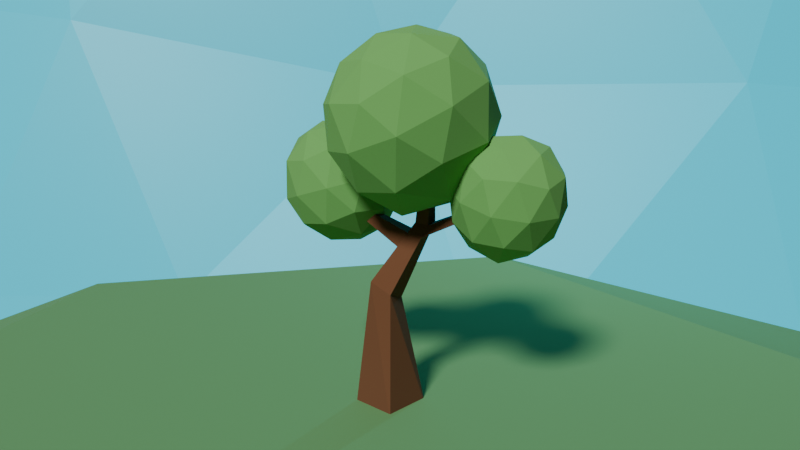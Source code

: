 # Source: Tree.blend  (saved by Blender 4.5.90; exported with 4.5.12 LTS)
import bpy
from mathutils import Matrix  # noqa: F401  (used for matrix-valued properties, if any)

bpy.ops.wm.read_factory_settings(use_empty=True)
scene = bpy.context.scene
scene.name = 'Scene'

# ---- collections
col_collection = bpy.data.collections.new('Collection'); scene.collection.children.link(col_collection)

# ---- materials (node trees are filled in below, after node groups)
mat_bark = bpy.data.materials.new('Bark')
mat_leave_green = bpy.data.materials.new('Leave green')
mat_grass = bpy.data.materials.new('Grass')
mat_material_003 = bpy.data.materials.new('Material.003')

# ---- material node trees
mat_bark.use_nodes = True; mat_bark.node_tree.nodes.clear()
_N = mat_bark.node_tree.nodes; _L = mat_bark.node_tree.links
n0 = _N.new('ShaderNodeBsdfPrincipled'); n0.name = 'Principled BSDF'; n0.location = (-200, 100)
n0.inputs[0].default_value = (0.1553, 0.06023, 0.02439, 1.0)
n0.inputs[2].default_value = 1.0
n1 = _N.new('ShaderNodeOutputMaterial'); n1.name = 'Material Output'; n1.location = (200, 100)
_L.new(n0.outputs[0], n1.inputs[0])
n1.is_active_output = True
mat_leave_green.use_nodes = True; mat_leave_green.node_tree.nodes.clear()
_N = mat_leave_green.node_tree.nodes; _L = mat_leave_green.node_tree.links
n0 = _N.new('ShaderNodeBsdfPrincipled'); n0.name = 'Principled BSDF'; n0.location = (-200, 100)
n0.inputs[0].default_value = (0.1506, 0.4168, 0.1026, 1.0)
n0.inputs[2].default_value = 1.0
n1 = _N.new('ShaderNodeOutputMaterial'); n1.name = 'Material Output'; n1.location = (200, 100)
_L.new(n0.outputs[0], n1.inputs[0])
n1.is_active_output = True
mat_grass.use_nodes = True; mat_grass.node_tree.nodes.clear()
_N = mat_grass.node_tree.nodes; _L = mat_grass.node_tree.links
n0 = _N.new('ShaderNodeBsdfPrincipled'); n0.name = 'Principled BSDF'; n0.location = (-200, 100)
n0.inputs[0].default_value = (0.1167, 0.2983, 0.1073, 1.0)
n0.inputs[2].default_value = 1.0
n1 = _N.new('ShaderNodeOutputMaterial'); n1.name = 'Material Output'; n1.location = (200, 100)
_L.new(n0.outputs[0], n1.inputs[0])
n1.is_active_output = True
mat_material_003.use_nodes = True; mat_material_003.node_tree.nodes.clear()
_N = mat_material_003.node_tree.nodes; _L = mat_material_003.node_tree.links
n0 = _N.new('ShaderNodeBsdfPrincipled'); n0.name = 'Principled BSDF'; n0.location = (-200, 100)
n0.inputs[0].default_value = (0.0, 0.7577, 1.0, 1.0)
n1 = _N.new('ShaderNodeOutputMaterial'); n1.name = 'Material Output'; n1.location = (200, 100)
_L.new(n0.outputs[0], n1.inputs[0])
n1.is_active_output = True

# ---- world
world_world = bpy.data.worlds.new('World'); scene.world = world_world
world_world.use_nodes = True; world_world.node_tree.nodes.clear()
_N = world_world.node_tree.nodes; _L = world_world.node_tree.links
n0 = _N.new('ShaderNodeOutputWorld'); n0.name = 'World Output'; n0.location = (200, 100)
n1 = _N.new('ShaderNodeBackground'); n1.name = 'Background'; n1.location = (-200, 100)
n1.inputs[0].default_value = (0.05088, 0.05088, 0.05088, 1.0)
_L.new(n1.outputs[0], n0.inputs[0])
n0.is_active_output = True
world_world.color = (0.05088, 0.05088, 0.05088)
world_world.sun_shadow_jitter_overblur = 0.0

# ---- cameras
cam_camera = bpy.data.cameras.new('Camera')
cam_camera.clip_end = 100.0
cam_camera.lens = 30.0
cam_camera.ortho_scale = 7.314

# ---- lights
light_light = bpy.data.lights.new('Light', 'SUN')
light_light.exposure = -0.1747
light_light.angle = 0.1993
light_light.energy = 3.69
light_light.shadow_soft_size = 0.1
light_light.use_shadow_jitter = True
light_light.shadow_cascade_max_distance = 1000.0
light_point = bpy.data.lights.new('Point', 'POINT')
light_point.color = (0.0, 0.6567, 1.0)
light_point.exposure = 5.328
light_point.energy = 40.7

# ---- meshes
me_cube_001 = bpy.data.meshes.new('Cube.001')
me_cube_001.from_pydata([(-0.4, -0.4, 0.0), (-0.1189, -0.2142, 2.148), (-0.4, 0.4, 0.0), (-0.2426, 0.1504, 2.023), (0.4, -0.4, 0.0), (0.2426, -0.1504, 1.977), (0.4, 0.4, 0.0), (0.1189, 0.2142, 1.852), (0.321, 0.3654, 3.051), (0.2777, 0.5846, 3.081), (0.4949, 0.6327, 3.044), (0.5382, 0.4135, 3.013), (0.5421, 0.3109, 3.966), (0.4946, 0.4404, 4.051), (0.649, 0.4885, 4.064), (0.6965, 0.359, 3.979), (0.336, -0.1844, 4.784), (0.2957, -0.1107, 4.829), (0.3821, -0.07995, 4.856), (0.4223, -0.1536, 4.81), (0.4282, 0.5584, 2.833), (0.4857, 0.3134, 2.829), (0.2429, 0.2625, 2.89), (0.1853, 0.5075, 2.893), (1.185, 0.7074, 3.305), (1.233, 0.5893, 3.289), (1.277, 0.7018, 3.211), (1.317, 0.5647, 3.205), (0.4172, 0.1827, 2.589), (0.06476, 0.4069, 2.648), (0.341, 0.4614, 2.556), (0.1409, 0.1282, 2.681), (-0.3817, -0.07685, 3.099), (-0.3234, -6.498e-05, 3.218), (-0.3563, 0.14, 3.22), (-0.4253, 0.08248, 3.08), (1.465, 0.6955, 3.665), (1.497, 0.6155, 3.655), (1.527, 0.6917, 3.601), (1.554, 0.5988, 3.598), (-0.9239, -0.2443, 3.755), (-0.8871, -0.1959, 3.831), (-0.9079, -0.1076, 3.832), (-0.9514, -0.1439, 3.743)], [], [(0, 1, 3, 2), (2, 3, 7, 6), (6, 7, 5, 4), (4, 5, 1, 0), (2, 6, 4, 0), (20, 10, 24, 26), (11, 10, 14, 15), (23, 22, 8, 9), (22, 21, 11, 8), (20, 23, 9, 10), (12, 15, 19, 16), (9, 8, 12, 13), (8, 11, 15, 12), (10, 9, 13, 14), (18, 17, 16, 19), (14, 13, 17, 18), (15, 14, 18, 19), (13, 12, 16, 17), (30, 29, 23, 20), (31, 28, 21, 22), (31, 22, 33, 32), (28, 30, 20, 21), (27, 26, 38, 39), (10, 11, 25, 24), (21, 20, 26, 27), (11, 21, 27, 25), (5, 7, 30, 28), (3, 1, 31, 29), (1, 5, 28, 31), (7, 3, 29, 30), (34, 35, 43, 42), (29, 31, 32, 35), (22, 23, 34, 33), (23, 29, 35, 34), (39, 38, 36, 37), (26, 24, 36, 38), (25, 27, 39, 37), (24, 25, 37, 36), (43, 40, 41, 42), (32, 33, 41, 40), (35, 32, 40, 43), (33, 34, 42, 41)])
_uv = me_cube_001.uv_layers.new(name='UVMap')
_uv.uv.foreach_set('vector', [0.375, 0.0, 0.625, 0.0, 0.625, 0.25, 0.375, 0.25, 0.375, 0.25, 0.625, 0.25, 0.625, 0.5, 0.375, 0.5, 0.375, 0.5, 0.625, 0.5, 0.625, 0.75, 0.375, 0.75, 0.375, 0.75, 0.625, 0.75, 0.625, 1.0, 0.375, 1.0, 0.125, 0.5, 0.375, 0.5, 0.375, 0.75, 0.125, 0.75, 0.625, 0.5, 0.625, 0.5, 0.625, 0.5, 0.625, 0.5, 0.625, 0.75, 0.625, 0.5, 0.625, 0.5, 0.625, 0.75, 0.625, 0.25, 0.625, 0.0, 0.625, 0.0, 0.625, 0.25, 0.625, 1.0, 0.625, 0.75, 0.625, 0.75, 0.625, 1.0, 0.625, 0.5, 0.625, 0.25, 0.625, 0.25, 0.625, 0.5, 0.625, 1.0, 0.625, 0.75, 0.625, 0.75, 0.625, 1.0, 0.625, 0.25, 0.625, 0.0, 0.625, 0.0, 0.625, 0.25, 0.625, 1.0, 0.625, 0.75, 0.625, 0.75, 0.625, 1.0, 0.625, 0.5, 0.625, 0.25, 0.625, 0.25, 0.625, 0.5, 0.625, 0.5, 0.875, 0.5, 0.875, 0.75, 0.625, 0.75, 0.625, 0.5, 0.625, 0.25, 0.625, 0.25, 0.625, 0.5, 0.625, 0.75, 0.625, 0.5, 0.625, 0.5, 0.625, 0.75, 0.625, 0.25, 0.625, 0.0, 0.625, 0.0, 0.625, 0.25, 0.625, 0.5, 0.625, 0.25, 0.625, 0.25, 0.625, 0.5, 0.625, 1.0, 0.625, 0.75, 0.625, 0.75, 0.625, 1.0, 0.625, 1.0, 0.625, 1.0, 0.625, 1.0, 0.625, 1.0, 0.625, 0.75, 0.625, 0.5, 0.625, 0.5, 0.625, 0.75, 0.625, 0.75, 0.625, 0.5, 0.625, 0.5, 0.625, 0.75, 0.625, 0.5, 0.625, 0.75, 0.625, 0.75, 0.625, 0.5, 0.625, 0.75, 0.625, 0.5, 0.625, 0.5, 0.625, 0.75, 0.625, 0.75, 0.625, 0.75, 0.625, 0.75, 0.625, 0.75, 0.625, 0.75, 0.625, 0.5, 0.625, 0.5, 0.625, 0.75, 0.625, 0.25, 0.625, 0.0, 0.625, 0.0, 0.625, 0.25, 0.625, 1.0, 0.625, 0.75, 0.625, 0.75, 0.625, 1.0, 0.625, 0.5, 0.625, 0.25, 0.625, 0.25, 0.625, 0.5, 0.625, 0.25, 0.625, 0.25, 0.625, 0.25, 0.625, 0.25, 0.625, 0.25, 0.625, 0.0, 0.625, 0.0, 0.625, 0.25, 0.625, 0.0, 0.625, 0.25, 0.625, 0.25, 0.625, 0.0, 0.625, 0.25, 0.625, 0.25, 0.625, 0.25, 0.625, 0.25, 0.625, 0.75, 0.625, 0.5, 0.625, 0.5, 0.625, 0.75, 0.625, 0.5, 0.625, 0.5, 0.625, 0.5, 0.625, 0.5, 0.625, 0.75, 0.625, 0.75, 0.625, 0.75, 0.625, 0.75, 0.625, 0.5, 0.625, 0.75, 0.625, 0.75, 0.625, 0.5, 0.625, 0.25, 0.625, 0.0, 0.625, 0.0, 0.625, 0.25, 0.625, 1.0, 0.625, 1.0, 0.625, 1.0, 0.625, 1.0, 0.625, 0.25, 0.625, 0.0, 0.625, 0.0, 0.625, 0.25, 0.625, 0.0, 0.625, 0.25, 0.625, 0.25, 0.625, 0.0])
me_cube_001.materials.append(mat_bark)
me_cube_001.update()
me_icosphere = bpy.data.meshes.new('Icosphere')
me_icosphere.from_pydata([(0.04977, 0.1771, -1.395), (0.8084, -0.3756, -0.8933), (-0.2508, -0.7233, -0.8645), (-0.9257, 0.0999, -0.8264), (-0.2714, 0.9551, -0.8264), (0.7928, 0.6571, -0.8618), (0.3218, -0.775, 0.1586), (-0.7191, -0.4679, 0.1823), (-0.7276, 0.5769, 0.1928), (0.3067, 0.9117, 0.1824), (0.9519, 0.07703, 0.1588), (0.02565, 0.03647, 0.8325), (-0.1268, -0.3372, -1.265), (0.5072, -0.1295, -1.286), (0.3264, -0.6597, -0.9666), (0.9378, 0.1507, -0.9635), (0.4967, 0.4745, -1.262), (-0.5317, 0.1417, -1.235), (-0.6988, -0.3833, -0.9228), (-0.1403, 0.6447, -1.235), (-0.7101, 0.6043, -0.9023), (0.3039, 0.9315, -0.9217), (1.028, -0.1943, -0.3952), (1.02, 0.4151, -0.3808), (0.04091, -0.8966, -0.3824), (0.6548, -0.695, -0.3961), (-0.9703, -0.2326, -0.346), (-0.5807, -0.7205, -0.3623), (-0.597, 0.8823, -0.3377), (-0.9763, 0.3803, -0.3377), (0.6356, 0.9022, -0.3616), (0.01907, 1.081, -0.3459), (0.742, -0.4265, 0.2513), (-0.2375, -0.7469, 0.266), (-0.8539, 0.04911, 0.2836), (-0.2505, 0.86, 0.2838), (0.7332, 0.5646, 0.266), (0.1962, -0.4524, 0.6513), (0.5646, 0.04833, 0.6512), (-0.408, -0.2684, 0.6606), (-0.4118, 0.3467, 0.6651), (0.1897, 0.5418, 0.6606)], [], [(0, 13, 12), (1, 13, 15), (0, 12, 17), (0, 17, 19), (0, 19, 16), (1, 15, 22), (2, 14, 24), (3, 18, 26), (4, 20, 28), (5, 21, 30), (1, 22, 25), (2, 24, 27), (3, 26, 29), (4, 28, 31), (5, 30, 23), (6, 32, 37), (7, 33, 39), (8, 34, 40), (9, 35, 41), (10, 36, 38), (38, 41, 11), (38, 36, 41), (36, 9, 41), (41, 40, 11), (41, 35, 40), (35, 8, 40), (40, 39, 11), (40, 34, 39), (34, 7, 39), (39, 37, 11), (39, 33, 37), (33, 6, 37), (37, 38, 11), (37, 32, 38), (32, 10, 38), (23, 36, 10), (23, 30, 36), (30, 9, 36), (31, 35, 9), (31, 28, 35), (28, 8, 35), (29, 34, 8), (29, 26, 34), (26, 7, 34), (27, 33, 7), (27, 24, 33), (24, 6, 33), (25, 32, 6), (25, 22, 32), (22, 10, 32), (30, 31, 9), (30, 21, 31), (21, 4, 31), (28, 29, 8), (28, 20, 29), (20, 3, 29), (26, 27, 7), (26, 18, 27), (18, 2, 27), (24, 25, 6), (24, 14, 25), (14, 1, 25), (22, 23, 10), (22, 15, 23), (15, 5, 23), (16, 21, 5), (16, 19, 21), (19, 4, 21), (19, 20, 4), (19, 17, 20), (17, 3, 20), (17, 18, 3), (17, 12, 18), (12, 2, 18), (15, 16, 5), (15, 13, 16), (13, 0, 16), (12, 14, 2), (12, 13, 14), (13, 1, 14)])
_uv = me_icosphere.uv_layers.new(name='UVMap')
_uv.uv.foreach_set('vector', [0.1818, 0.0, 0.2273, 0.07873, 0.1364, 0.07873, 0.2727, 0.1575, 0.3182, 0.07873, 0.3636, 0.1575, 0.9091, 0.0, 0.9545, 0.07873, 0.8636, 0.07873, 0.7273, 0.0, 0.7727, 0.07873, 0.6818, 0.07873, 0.5455, 0.0, 0.5909, 0.07873, 0.5, 0.07873, 0.2727, 0.1575, 0.3636, 0.1575, 0.3182, 0.2362, 0.09091, 0.1575, 0.1818, 0.1575, 0.1364, 0.2362, 0.8182, 0.1575, 0.9091, 0.1575, 0.8636, 0.2362, 0.6364, 0.1575, 0.7273, 0.1575, 0.6818, 0.2362, 0.4545, 0.1575, 0.5455, 0.1575, 0.5, 0.2362, 0.2727, 0.1575, 0.3182, 0.2362, 0.2273, 0.2362, 0.09091, 0.1575, 0.1364, 0.2362, 0.04546, 0.2362, 0.8182, 0.1575, 0.8636, 0.2362, 0.7727, 0.2362, 0.6364, 0.1575, 0.6818, 0.2362, 0.5909, 0.2362, 0.4545, 0.1575, 0.5, 0.2362, 0.4091, 0.2362, 0.1818, 0.3149, 0.2727, 0.3149, 0.2273, 0.3937, 0.0, 0.3149, 0.09091, 0.3149, 0.04546, 0.3937, 0.7273, 0.3149, 0.8182, 0.3149, 0.7727, 0.3937, 0.5455, 0.3149, 0.6364, 0.3149, 0.5909, 0.3937, 0.3636, 0.3149, 0.4545, 0.3149, 0.4091, 0.3937, 0.4091, 0.3937, 0.5, 0.3937, 0.4545, 0.4724, 0.4091, 0.3937, 0.4545, 0.3149, 0.5, 0.3937, 0.4545, 0.3149, 0.5455, 0.3149, 0.5, 0.3937, 0.5909, 0.3937, 0.6818, 0.3937, 0.6364, 0.4724, 0.5909, 0.3937, 0.6364, 0.3149, 0.6818, 0.3937, 0.6364, 0.3149, 0.7273, 0.3149, 0.6818, 0.3937, 0.7727, 0.3937, 0.8636, 0.3937, 0.8182, 0.4724, 0.7727, 0.3937, 0.8182, 0.3149, 0.8636, 0.3937, 0.8182, 0.3149, 0.9091, 0.3149, 0.8636, 0.3937, 0.04546, 0.3937, 0.1364, 0.3937, 0.09091, 0.4724, 0.04546, 0.3937, 0.09091, 0.3149, 0.1364, 0.3937, 0.09091, 0.3149, 0.1818, 0.3149, 0.1364, 0.3937, 0.2273, 0.3937, 0.3182, 0.3937, 0.2727, 0.4724, 0.2273, 0.3937, 0.2727, 0.3149, 0.3182, 0.3937, 0.2727, 0.3149, 0.3636, 0.3149, 0.3182, 0.3937, 0.4091, 0.2362, 0.4545, 0.3149, 0.3636, 0.3149, 0.4091, 0.2362, 0.5, 0.2362, 0.4545, 0.3149, 0.5, 0.2362, 0.5455, 0.3149, 0.4545, 0.3149, 0.5909, 0.2362, 0.6364, 0.3149, 0.5455, 0.3149, 0.5909, 0.2362, 0.6818, 0.2362, 0.6364, 0.3149, 0.6818, 0.2362, 0.7273, 0.3149, 0.6364, 0.3149, 0.7727, 0.2362, 0.8182, 0.3149, 0.7273, 0.3149, 0.7727, 0.2362, 0.8636, 0.2362, 0.8182, 0.3149, 0.8636, 0.2362, 0.9091, 0.3149, 0.8182, 0.3149, 0.04546, 0.2362, 0.09091, 0.3149, 0.0, 0.3149, 0.04546, 0.2362, 0.1364, 0.2362, 0.09091, 0.3149, 0.1364, 0.2362, 0.1818, 0.3149, 0.09091, 0.3149, 0.2273, 0.2362, 0.2727, 0.3149, 0.1818, 0.3149, 0.2273, 0.2362, 0.3182, 0.2362, 0.2727, 0.3149, 0.3182, 0.2362, 0.3636, 0.3149, 0.2727, 0.3149, 0.5, 0.2362, 0.5909, 0.2362, 0.5455, 0.3149, 0.5, 0.2362, 0.5455, 0.1575, 0.5909, 0.2362, 0.5455, 0.1575, 0.6364, 0.1575, 0.5909, 0.2362, 0.6818, 0.2362, 0.7727, 0.2362, 0.7273, 0.3149, 0.6818, 0.2362, 0.7273, 0.1575, 0.7727, 0.2362, 0.7273, 0.1575, 0.8182, 0.1575, 0.7727, 0.2362, 0.8636, 0.2362, 0.9545, 0.2362, 0.9091, 0.3149, 0.8636, 0.2362, 0.9091, 0.1575, 0.9545, 0.2362, 0.9091, 0.1575, 1.0, 0.1575, 0.9545, 0.2362, 0.1364, 0.2362, 0.2273, 0.2362, 0.1818, 0.3149, 0.1364, 0.2362, 0.1818, 0.1575, 0.2273, 0.2362, 0.1818, 0.1575, 0.2727, 0.1575, 0.2273, 0.2362, 0.3182, 0.2362, 0.4091, 0.2362, 0.3636, 0.3149, 0.3182, 0.2362, 0.3636, 0.1575, 0.4091, 0.2362, 0.3636, 0.1575, 0.4545, 0.1575, 0.4091, 0.2362, 0.5, 0.07873, 0.5455, 0.1575, 0.4545, 0.1575, 0.5, 0.07873, 0.5909, 0.07873, 0.5455, 0.1575, 0.5909, 0.07873, 0.6364, 0.1575, 0.5455, 0.1575, 0.6818, 0.07873, 0.7273, 0.1575, 0.6364, 0.1575, 0.6818, 0.07873, 0.7727, 0.07873, 0.7273, 0.1575, 0.7727, 0.07873, 0.8182, 0.1575, 0.7273, 0.1575, 0.8636, 0.07873, 0.9091, 0.1575, 0.8182, 0.1575, 0.8636, 0.07873, 0.9545, 0.07873, 0.9091, 0.1575, 0.9545, 0.07873, 1.0, 0.1575, 0.9091, 0.1575, 0.3636, 0.1575, 0.4091, 0.07873, 0.4545, 0.1575, 0.3636, 0.1575, 0.3182, 0.07873, 0.4091, 0.07873, 0.3182, 0.07873, 0.3636, 0.0, 0.4091, 0.07873, 0.1364, 0.07873, 0.1818, 0.1575, 0.09091, 0.1575, 0.1364, 0.07873, 0.2273, 0.07873, 0.1818, 0.1575, 0.2273, 0.07873, 0.2727, 0.1575, 0.1818, 0.1575])
me_icosphere.materials.append(mat_leave_green)
me_icosphere.update()
me_icosphere_001 = bpy.data.meshes.new('Icosphere.001')
me_icosphere_001.from_pydata([(-0.2644, -0.09031, -1.475), (0.5658, -0.6335, -0.8373), (-0.5745, -1.001, -0.7758), (-1.207, -0.1355, -0.7344), (-0.45, 0.7996, -0.7311), (0.6004, 0.4621, -0.7718), (0.09964, -0.9558, 0.3182), (-1.0, -0.6809, 0.3645), (-0.9093, 0.4277, 0.3302), (0.1805, 0.8021, 0.317), (0.8035, -0.06112, 0.3048), (-0.1211, -0.07352, 0.9877), (-0.4612, -0.632, -1.291), (0.2158, -0.4171, -1.34), (0.03545, -0.9387, -0.9197), (0.7163, -0.08802, -0.9118), (0.2448, 0.2402, -1.283), (-0.8378, -0.1123, -1.24), (-1.024, -0.6554, -0.8403), (-0.3862, 0.4418, -1.231), (-0.9358, 0.4132, -0.8267), (0.1193, 0.7628, -0.8349), (0.8378, -0.3932, -0.2652), (0.8523, 0.2417, -0.2429), (-0.2414, -1.134, -0.2349), (0.4266, -0.9134, -0.2665), (-1.264, -0.4698, -0.1891), (-0.896, -0.9715, -0.197), (-0.7651, 0.7355, -0.2113), (-1.207, 0.187, -0.2033), (0.485, 0.7574, -0.2213), (-0.1242, 0.9516, -0.2123), (0.5707, -0.5766, 0.4028), (-0.497, -0.9421, 0.4468), (-1.089, -0.1338, 0.447), (-0.3869, 0.7457, 0.416), (0.6041, 0.4508, 0.4092), (0.0163, -0.5891, 0.8198), (0.4324, -0.05762, 0.8031), (-0.6172, -0.4228, 0.8392), (-0.57, 0.2253, 0.8198), (0.07023, 0.4485, 0.8046)], [], [(0, 13, 12), (1, 13, 15), (0, 12, 17), (0, 17, 19), (0, 19, 16), (1, 15, 22), (2, 14, 24), (3, 18, 26), (4, 20, 28), (5, 21, 30), (1, 22, 25), (2, 24, 27), (3, 26, 29), (4, 28, 31), (5, 30, 23), (6, 32, 37), (7, 33, 39), (8, 34, 40), (9, 35, 41), (10, 36, 38), (38, 41, 11), (38, 36, 41), (36, 9, 41), (41, 40, 11), (41, 35, 40), (35, 8, 40), (40, 39, 11), (40, 34, 39), (34, 7, 39), (39, 37, 11), (39, 33, 37), (33, 6, 37), (37, 38, 11), (37, 32, 38), (32, 10, 38), (23, 36, 10), (23, 30, 36), (30, 9, 36), (31, 35, 9), (31, 28, 35), (28, 8, 35), (29, 34, 8), (29, 26, 34), (26, 7, 34), (27, 33, 7), (27, 24, 33), (24, 6, 33), (25, 32, 6), (25, 22, 32), (22, 10, 32), (30, 31, 9), (30, 21, 31), (21, 4, 31), (28, 29, 8), (28, 20, 29), (20, 3, 29), (26, 27, 7), (26, 18, 27), (18, 2, 27), (24, 25, 6), (24, 14, 25), (14, 1, 25), (22, 23, 10), (22, 15, 23), (15, 5, 23), (16, 21, 5), (16, 19, 21), (19, 4, 21), (19, 20, 4), (19, 17, 20), (17, 3, 20), (17, 18, 3), (17, 12, 18), (12, 2, 18), (15, 16, 5), (15, 13, 16), (13, 0, 16), (12, 14, 2), (12, 13, 14), (13, 1, 14)])
_uv = me_icosphere_001.uv_layers.new(name='UVMap')
_uv.uv.foreach_set('vector', [0.1818, 0.0, 0.2273, 0.07873, 0.1364, 0.07873, 0.2727, 0.1575, 0.3182, 0.07873, 0.3636, 0.1575, 0.9091, 0.0, 0.9545, 0.07873, 0.8636, 0.07873, 0.7273, 0.0, 0.7727, 0.07873, 0.6818, 0.07873, 0.5455, 0.0, 0.5909, 0.07873, 0.5, 0.07873, 0.2727, 0.1575, 0.3636, 0.1575, 0.3182, 0.2362, 0.09091, 0.1575, 0.1818, 0.1575, 0.1364, 0.2362, 0.8182, 0.1575, 0.9091, 0.1575, 0.8636, 0.2362, 0.6364, 0.1575, 0.7273, 0.1575, 0.6818, 0.2362, 0.4545, 0.1575, 0.5455, 0.1575, 0.5, 0.2362, 0.2727, 0.1575, 0.3182, 0.2362, 0.2273, 0.2362, 0.09091, 0.1575, 0.1364, 0.2362, 0.04546, 0.2362, 0.8182, 0.1575, 0.8636, 0.2362, 0.7727, 0.2362, 0.6364, 0.1575, 0.6818, 0.2362, 0.5909, 0.2362, 0.4545, 0.1575, 0.5, 0.2362, 0.4091, 0.2362, 0.1818, 0.3149, 0.2727, 0.3149, 0.2273, 0.3937, 0.0, 0.3149, 0.09091, 0.3149, 0.04546, 0.3937, 0.7273, 0.3149, 0.8182, 0.3149, 0.7727, 0.3937, 0.5455, 0.3149, 0.6364, 0.3149, 0.5909, 0.3937, 0.3636, 0.3149, 0.4545, 0.3149, 0.4091, 0.3937, 0.4091, 0.3937, 0.5, 0.3937, 0.4545, 0.4724, 0.4091, 0.3937, 0.4545, 0.3149, 0.5, 0.3937, 0.4545, 0.3149, 0.5455, 0.3149, 0.5, 0.3937, 0.5909, 0.3937, 0.6818, 0.3937, 0.6364, 0.4724, 0.5909, 0.3937, 0.6364, 0.3149, 0.6818, 0.3937, 0.6364, 0.3149, 0.7273, 0.3149, 0.6818, 0.3937, 0.7727, 0.3937, 0.8636, 0.3937, 0.8182, 0.4724, 0.7727, 0.3937, 0.8182, 0.3149, 0.8636, 0.3937, 0.8182, 0.3149, 0.9091, 0.3149, 0.8636, 0.3937, 0.04546, 0.3937, 0.1364, 0.3937, 0.09091, 0.4724, 0.04546, 0.3937, 0.09091, 0.3149, 0.1364, 0.3937, 0.09091, 0.3149, 0.1818, 0.3149, 0.1364, 0.3937, 0.2273, 0.3937, 0.3182, 0.3937, 0.2727, 0.4724, 0.2273, 0.3937, 0.2727, 0.3149, 0.3182, 0.3937, 0.2727, 0.3149, 0.3636, 0.3149, 0.3182, 0.3937, 0.4091, 0.2362, 0.4545, 0.3149, 0.3636, 0.3149, 0.4091, 0.2362, 0.5, 0.2362, 0.4545, 0.3149, 0.5, 0.2362, 0.5455, 0.3149, 0.4545, 0.3149, 0.5909, 0.2362, 0.6364, 0.3149, 0.5455, 0.3149, 0.5909, 0.2362, 0.6818, 0.2362, 0.6364, 0.3149, 0.6818, 0.2362, 0.7273, 0.3149, 0.6364, 0.3149, 0.7727, 0.2362, 0.8182, 0.3149, 0.7273, 0.3149, 0.7727, 0.2362, 0.8636, 0.2362, 0.8182, 0.3149, 0.8636, 0.2362, 0.9091, 0.3149, 0.8182, 0.3149, 0.04546, 0.2362, 0.09091, 0.3149, 0.0, 0.3149, 0.04546, 0.2362, 0.1364, 0.2362, 0.09091, 0.3149, 0.1364, 0.2362, 0.1818, 0.3149, 0.09091, 0.3149, 0.2273, 0.2362, 0.2727, 0.3149, 0.1818, 0.3149, 0.2273, 0.2362, 0.3182, 0.2362, 0.2727, 0.3149, 0.3182, 0.2362, 0.3636, 0.3149, 0.2727, 0.3149, 0.5, 0.2362, 0.5909, 0.2362, 0.5455, 0.3149, 0.5, 0.2362, 0.5455, 0.1575, 0.5909, 0.2362, 0.5455, 0.1575, 0.6364, 0.1575, 0.5909, 0.2362, 0.6818, 0.2362, 0.7727, 0.2362, 0.7273, 0.3149, 0.6818, 0.2362, 0.7273, 0.1575, 0.7727, 0.2362, 0.7273, 0.1575, 0.8182, 0.1575, 0.7727, 0.2362, 0.8636, 0.2362, 0.9545, 0.2362, 0.9091, 0.3149, 0.8636, 0.2362, 0.9091, 0.1575, 0.9545, 0.2362, 0.9091, 0.1575, 1.0, 0.1575, 0.9545, 0.2362, 0.1364, 0.2362, 0.2273, 0.2362, 0.1818, 0.3149, 0.1364, 0.2362, 0.1818, 0.1575, 0.2273, 0.2362, 0.1818, 0.1575, 0.2727, 0.1575, 0.2273, 0.2362, 0.3182, 0.2362, 0.4091, 0.2362, 0.3636, 0.3149, 0.3182, 0.2362, 0.3636, 0.1575, 0.4091, 0.2362, 0.3636, 0.1575, 0.4545, 0.1575, 0.4091, 0.2362, 0.5, 0.07873, 0.5455, 0.1575, 0.4545, 0.1575, 0.5, 0.07873, 0.5909, 0.07873, 0.5455, 0.1575, 0.5909, 0.07873, 0.6364, 0.1575, 0.5455, 0.1575, 0.6818, 0.07873, 0.7273, 0.1575, 0.6364, 0.1575, 0.6818, 0.07873, 0.7727, 0.07873, 0.7273, 0.1575, 0.7727, 0.07873, 0.8182, 0.1575, 0.7273, 0.1575, 0.8636, 0.07873, 0.9091, 0.1575, 0.8182, 0.1575, 0.8636, 0.07873, 0.9545, 0.07873, 0.9091, 0.1575, 0.9545, 0.07873, 1.0, 0.1575, 0.9091, 0.1575, 0.3636, 0.1575, 0.4091, 0.07873, 0.4545, 0.1575, 0.3636, 0.1575, 0.3182, 0.07873, 0.4091, 0.07873, 0.3182, 0.07873, 0.3636, 0.0, 0.4091, 0.07873, 0.1364, 0.07873, 0.1818, 0.1575, 0.09091, 0.1575, 0.1364, 0.07873, 0.2273, 0.07873, 0.1818, 0.1575, 0.2273, 0.07873, 0.2727, 0.1575, 0.1818, 0.1575])
me_icosphere_001.materials.append(mat_leave_green)
me_icosphere_001.update()
me_icosphere_002 = bpy.data.meshes.new('Icosphere.002')
me_icosphere_002.from_pydata([(-0.03057, 0.2455, -1.866), (0.8246, -0.3953, -0.9917), (-0.3521, -0.8692, -1.003), (-0.9913, 0.1526, -0.973), (-0.3861, 1.352, -0.9066), (0.8534, 0.9496, -1.006), (0.2649, -0.6982, 0.07087), (-0.7537, -0.4066, 0.1332), (-0.722, 0.7977, 0.1646), (0.3142, 1.279, 0.1819), (1.01, 0.2745, 0.09329), (0.02038, 0.2891, 0.6582), (-0.2408, -0.4634, -1.626), (0.4696, -0.1654, -1.608), (0.2502, -0.7907, -1.119), (1.038, 0.2851, -1.086), (0.4574, 0.6561, -1.615), (-0.6554, 0.1904, -1.609), (-0.7866, -0.47, -1.1), (-0.2792, 0.8893, -1.606), (-0.7954, 0.8272, -1.083), (0.2167, 1.343, -1.053), (1.089, -0.09807, -0.4092), (1.132, 0.6382, -0.4218), (-0.04258, -0.9575, -0.4262), (0.6225, -0.7028, -0.4304), (-1.005, -0.2186, -0.3645), (-0.6439, -0.7743, -0.4001), (-0.6493, 1.215, -0.2795), (-0.9927, 0.5226, -0.3575), (0.653, 1.3, -0.3616), (-0.009548, 1.493, -0.2383), (0.7395, -0.2811, 0.1573), (-0.294, -0.6721, 0.1721), (-0.8621, 0.1777, 0.2397), (-0.2526, 1.184, 0.2845), (0.8044, 0.8421, 0.167), (0.1591, -0.2545, 0.4863), (0.5789, 0.2961, 0.4987), (-0.4339, -0.09356, 0.528), (-0.4015, 0.5795, 0.5423), (0.2226, 0.8304, 0.515)], [], [(0, 13, 12), (1, 13, 15), (0, 12, 17), (0, 17, 19), (0, 19, 16), (1, 15, 22), (2, 14, 24), (3, 18, 26), (4, 20, 28), (5, 21, 30), (1, 22, 25), (2, 24, 27), (3, 26, 29), (4, 28, 31), (5, 30, 23), (6, 32, 37), (7, 33, 39), (8, 34, 40), (9, 35, 41), (10, 36, 38), (38, 41, 11), (38, 36, 41), (36, 9, 41), (41, 40, 11), (41, 35, 40), (35, 8, 40), (40, 39, 11), (40, 34, 39), (34, 7, 39), (39, 37, 11), (39, 33, 37), (33, 6, 37), (37, 38, 11), (37, 32, 38), (32, 10, 38), (23, 36, 10), (23, 30, 36), (30, 9, 36), (31, 35, 9), (31, 28, 35), (28, 8, 35), (29, 34, 8), (29, 26, 34), (26, 7, 34), (27, 33, 7), (27, 24, 33), (24, 6, 33), (25, 32, 6), (25, 22, 32), (22, 10, 32), (30, 31, 9), (30, 21, 31), (21, 4, 31), (28, 29, 8), (28, 20, 29), (20, 3, 29), (26, 27, 7), (26, 18, 27), (18, 2, 27), (24, 25, 6), (24, 14, 25), (14, 1, 25), (22, 23, 10), (22, 15, 23), (15, 5, 23), (16, 21, 5), (16, 19, 21), (19, 4, 21), (19, 20, 4), (19, 17, 20), (17, 3, 20), (17, 18, 3), (17, 12, 18), (12, 2, 18), (15, 16, 5), (15, 13, 16), (13, 0, 16), (12, 14, 2), (12, 13, 14), (13, 1, 14)])
_uv = me_icosphere_002.uv_layers.new(name='UVMap')
_uv.uv.foreach_set('vector', [0.1818, 0.0, 0.2273, 0.07873, 0.1364, 0.07873, 0.2727, 0.1575, 0.3182, 0.07873, 0.3636, 0.1575, 0.9091, 0.0, 0.9545, 0.07873, 0.8636, 0.07873, 0.7273, 0.0, 0.7727, 0.07873, 0.6818, 0.07873, 0.5455, 0.0, 0.5909, 0.07873, 0.5, 0.07873, 0.2727, 0.1575, 0.3636, 0.1575, 0.3182, 0.2362, 0.09091, 0.1575, 0.1818, 0.1575, 0.1364, 0.2362, 0.8182, 0.1575, 0.9091, 0.1575, 0.8636, 0.2362, 0.6364, 0.1575, 0.7273, 0.1575, 0.6818, 0.2362, 0.4545, 0.1575, 0.5455, 0.1575, 0.5, 0.2362, 0.2727, 0.1575, 0.3182, 0.2362, 0.2273, 0.2362, 0.09091, 0.1575, 0.1364, 0.2362, 0.04546, 0.2362, 0.8182, 0.1575, 0.8636, 0.2362, 0.7727, 0.2362, 0.6364, 0.1575, 0.6818, 0.2362, 0.5909, 0.2362, 0.4545, 0.1575, 0.5, 0.2362, 0.4091, 0.2362, 0.1818, 0.3149, 0.2727, 0.3149, 0.2273, 0.3937, 0.0, 0.3149, 0.09091, 0.3149, 0.04546, 0.3937, 0.7273, 0.3149, 0.8182, 0.3149, 0.7727, 0.3937, 0.5455, 0.3149, 0.6364, 0.3149, 0.5909, 0.3937, 0.3636, 0.3149, 0.4545, 0.3149, 0.4091, 0.3937, 0.4091, 0.3937, 0.5, 0.3937, 0.4545, 0.4724, 0.4091, 0.3937, 0.4545, 0.3149, 0.5, 0.3937, 0.4545, 0.3149, 0.5455, 0.3149, 0.5, 0.3937, 0.5909, 0.3937, 0.6818, 0.3937, 0.6364, 0.4724, 0.5909, 0.3937, 0.6364, 0.3149, 0.6818, 0.3937, 0.6364, 0.3149, 0.7273, 0.3149, 0.6818, 0.3937, 0.7727, 0.3937, 0.8636, 0.3937, 0.8182, 0.4724, 0.7727, 0.3937, 0.8182, 0.3149, 0.8636, 0.3937, 0.8182, 0.3149, 0.9091, 0.3149, 0.8636, 0.3937, 0.04546, 0.3937, 0.1364, 0.3937, 0.09091, 0.4724, 0.04546, 0.3937, 0.09091, 0.3149, 0.1364, 0.3937, 0.09091, 0.3149, 0.1818, 0.3149, 0.1364, 0.3937, 0.2273, 0.3937, 0.3182, 0.3937, 0.2727, 0.4724, 0.2273, 0.3937, 0.2727, 0.3149, 0.3182, 0.3937, 0.2727, 0.3149, 0.3636, 0.3149, 0.3182, 0.3937, 0.4091, 0.2362, 0.4545, 0.3149, 0.3636, 0.3149, 0.4091, 0.2362, 0.5, 0.2362, 0.4545, 0.3149, 0.5, 0.2362, 0.5455, 0.3149, 0.4545, 0.3149, 0.5909, 0.2362, 0.6364, 0.3149, 0.5455, 0.3149, 0.5909, 0.2362, 0.6818, 0.2362, 0.6364, 0.3149, 0.6818, 0.2362, 0.7273, 0.3149, 0.6364, 0.3149, 0.7727, 0.2362, 0.8182, 0.3149, 0.7273, 0.3149, 0.7727, 0.2362, 0.8636, 0.2362, 0.8182, 0.3149, 0.8636, 0.2362, 0.9091, 0.3149, 0.8182, 0.3149, 0.04546, 0.2362, 0.09091, 0.3149, 0.0, 0.3149, 0.04546, 0.2362, 0.1364, 0.2362, 0.09091, 0.3149, 0.1364, 0.2362, 0.1818, 0.3149, 0.09091, 0.3149, 0.2273, 0.2362, 0.2727, 0.3149, 0.1818, 0.3149, 0.2273, 0.2362, 0.3182, 0.2362, 0.2727, 0.3149, 0.3182, 0.2362, 0.3636, 0.3149, 0.2727, 0.3149, 0.5, 0.2362, 0.5909, 0.2362, 0.5455, 0.3149, 0.5, 0.2362, 0.5455, 0.1575, 0.5909, 0.2362, 0.5455, 0.1575, 0.6364, 0.1575, 0.5909, 0.2362, 0.6818, 0.2362, 0.7727, 0.2362, 0.7273, 0.3149, 0.6818, 0.2362, 0.7273, 0.1575, 0.7727, 0.2362, 0.7273, 0.1575, 0.8182, 0.1575, 0.7727, 0.2362, 0.8636, 0.2362, 0.9545, 0.2362, 0.9091, 0.3149, 0.8636, 0.2362, 0.9091, 0.1575, 0.9545, 0.2362, 0.9091, 0.1575, 1.0, 0.1575, 0.9545, 0.2362, 0.1364, 0.2362, 0.2273, 0.2362, 0.1818, 0.3149, 0.1364, 0.2362, 0.1818, 0.1575, 0.2273, 0.2362, 0.1818, 0.1575, 0.2727, 0.1575, 0.2273, 0.2362, 0.3182, 0.2362, 0.4091, 0.2362, 0.3636, 0.3149, 0.3182, 0.2362, 0.3636, 0.1575, 0.4091, 0.2362, 0.3636, 0.1575, 0.4545, 0.1575, 0.4091, 0.2362, 0.5, 0.07873, 0.5455, 0.1575, 0.4545, 0.1575, 0.5, 0.07873, 0.5909, 0.07873, 0.5455, 0.1575, 0.5909, 0.07873, 0.6364, 0.1575, 0.5455, 0.1575, 0.6818, 0.07873, 0.7273, 0.1575, 0.6364, 0.1575, 0.6818, 0.07873, 0.7727, 0.07873, 0.7273, 0.1575, 0.7727, 0.07873, 0.8182, 0.1575, 0.7273, 0.1575, 0.8636, 0.07873, 0.9091, 0.1575, 0.8182, 0.1575, 0.8636, 0.07873, 0.9545, 0.07873, 0.9091, 0.1575, 0.9545, 0.07873, 1.0, 0.1575, 0.9091, 0.1575, 0.3636, 0.1575, 0.4091, 0.07873, 0.4545, 0.1575, 0.3636, 0.1575, 0.3182, 0.07873, 0.4091, 0.07873, 0.3182, 0.07873, 0.3636, 0.0, 0.4091, 0.07873, 0.1364, 0.07873, 0.1818, 0.1575, 0.09091, 0.1575, 0.1364, 0.07873, 0.2273, 0.07873, 0.1818, 0.1575, 0.2273, 0.07873, 0.2727, 0.1575, 0.1818, 0.1575])
me_icosphere_002.materials.append(mat_leave_green)
me_icosphere_002.update()
me_icosphere_003 = bpy.data.meshes.new('Icosphere.003')
me_icosphere_003.from_pydata([(0.006285, -0.0001315, -0.4341), (0.7236, -0.5257, -0.2668), (-0.2764, -0.8506, -0.2692), (-0.8944, 1.129e-07, -0.2707), (-0.2764, 0.8506, -0.2693), (0.7236, 0.5257, -0.2669), (0.2764, -0.8506, 0.1302), (-0.7236, -0.5257, 0.1284), (-0.7236, 0.5257, 0.1283), (0.2764, 0.8506, 0.1302), (0.8944, 7.818e-08, 0.1314), (0.0, 1.086e-07, 0.3415), (-0.1625, -0.5, -0.4346), (0.4253, -0.309, -0.4327), (0.2629, -0.809, -0.3022), (0.8506, 1.217e-07, -0.3008), (0.4253, 0.309, -0.4327), (-0.5257, 1.609e-07, -0.4358), (-0.6882, -0.5, -0.3046), (-0.1625, 0.5, -0.4346), (-0.6882, 0.5, -0.3047), (0.2629, 0.809, -0.3023), (0.9511, -0.309, -0.06454), (0.9511, 0.309, -0.06456), (0.0, -1.0, -0.06637), (0.5878, -0.809, -0.06523), (-0.9511, -0.309, -0.06826), (-0.5878, -0.809, -0.06753), (-0.5878, 0.809, -0.0676), (-0.9511, 0.309, -0.06829), (0.5878, 0.809, -0.0653), (0.0, 1.0, -0.06646), (0.6882, -0.5, 0.1636), (-0.2629, -0.809, 0.1618), (-0.8506, 7.823e-08, 0.1607), (-0.2629, 0.809, 0.1617), (0.6882, 0.5, 0.1635), (0.1625, -0.5, 0.2898), (0.5257, 9.387e-08, 0.2905), (-0.4253, -0.309, 0.2886), (-0.4253, 0.309, 0.2886), (0.1625, 0.5, 0.2898)], [], [(0, 13, 12), (1, 13, 15), (0, 12, 17), (0, 17, 19), (0, 19, 16), (1, 15, 22), (2, 14, 24), (3, 18, 26), (4, 20, 28), (5, 21, 30), (1, 22, 25), (2, 24, 27), (3, 26, 29), (4, 28, 31), (5, 30, 23), (6, 32, 37), (7, 33, 39), (8, 34, 40), (9, 35, 41), (10, 36, 38), (38, 41, 11), (38, 36, 41), (36, 9, 41), (41, 40, 11), (41, 35, 40), (35, 8, 40), (40, 39, 11), (40, 34, 39), (34, 7, 39), (39, 37, 11), (39, 33, 37), (33, 6, 37), (37, 38, 11), (37, 32, 38), (32, 10, 38), (23, 36, 10), (23, 30, 36), (30, 9, 36), (31, 35, 9), (31, 28, 35), (28, 8, 35), (29, 34, 8), (29, 26, 34), (26, 7, 34), (27, 33, 7), (27, 24, 33), (24, 6, 33), (25, 32, 6), (25, 22, 32), (22, 10, 32), (30, 31, 9), (30, 21, 31), (21, 4, 31), (28, 29, 8), (28, 20, 29), (20, 3, 29), (26, 27, 7), (26, 18, 27), (18, 2, 27), (24, 25, 6), (24, 14, 25), (14, 1, 25), (22, 23, 10), (22, 15, 23), (15, 5, 23), (16, 21, 5), (16, 19, 21), (19, 4, 21), (19, 20, 4), (19, 17, 20), (17, 3, 20), (17, 18, 3), (17, 12, 18), (12, 2, 18), (15, 16, 5), (15, 13, 16), (13, 0, 16), (12, 14, 2), (12, 13, 14), (13, 1, 14)])
_uv = me_icosphere_003.uv_layers.new(name='UVMap')
_uv.uv.foreach_set('vector', [0.1818, 0.0, 0.2273, 0.07873, 0.1364, 0.07873, 0.2727, 0.1575, 0.3182, 0.07873, 0.3636, 0.1575, 0.9091, 0.0, 0.9545, 0.07873, 0.8636, 0.07873, 0.7273, 0.0, 0.7727, 0.07873, 0.6818, 0.07873, 0.5455, 0.0, 0.5909, 0.07873, 0.5, 0.07873, 0.2727, 0.1575, 0.3636, 0.1575, 0.3182, 0.2362, 0.09091, 0.1575, 0.1818, 0.1575, 0.1364, 0.2362, 0.8182, 0.1575, 0.9091, 0.1575, 0.8636, 0.2362, 0.6364, 0.1575, 0.7273, 0.1575, 0.6818, 0.2362, 0.4545, 0.1575, 0.5455, 0.1575, 0.5, 0.2362, 0.2727, 0.1575, 0.3182, 0.2362, 0.2273, 0.2362, 0.09091, 0.1575, 0.1364, 0.2362, 0.04546, 0.2362, 0.8182, 0.1575, 0.8636, 0.2362, 0.7727, 0.2362, 0.6364, 0.1575, 0.6818, 0.2362, 0.5909, 0.2362, 0.4545, 0.1575, 0.5, 0.2362, 0.4091, 0.2362, 0.1818, 0.3149, 0.2727, 0.3149, 0.2273, 0.3937, 0.0, 0.3149, 0.09091, 0.3149, 0.04546, 0.3937, 0.7273, 0.3149, 0.8182, 0.3149, 0.7727, 0.3937, 0.5455, 0.3149, 0.6364, 0.3149, 0.5909, 0.3937, 0.3636, 0.3149, 0.4545, 0.3149, 0.4091, 0.3937, 0.4091, 0.3937, 0.5, 0.3937, 0.4545, 0.4724, 0.4091, 0.3937, 0.4545, 0.3149, 0.5, 0.3937, 0.4545, 0.3149, 0.5455, 0.3149, 0.5, 0.3937, 0.5909, 0.3937, 0.6818, 0.3937, 0.6364, 0.4724, 0.5909, 0.3937, 0.6364, 0.3149, 0.6818, 0.3937, 0.6364, 0.3149, 0.7273, 0.3149, 0.6818, 0.3937, 0.7727, 0.3937, 0.8636, 0.3937, 0.8182, 0.4724, 0.7727, 0.3937, 0.8182, 0.3149, 0.8636, 0.3937, 0.8182, 0.3149, 0.9091, 0.3149, 0.8636, 0.3937, 0.04546, 0.3937, 0.1364, 0.3937, 0.09091, 0.4724, 0.04546, 0.3937, 0.09091, 0.3149, 0.1364, 0.3937, 0.09091, 0.3149, 0.1818, 0.3149, 0.1364, 0.3937, 0.2273, 0.3937, 0.3182, 0.3937, 0.2727, 0.4724, 0.2273, 0.3937, 0.2727, 0.3149, 0.3182, 0.3937, 0.2727, 0.3149, 0.3636, 0.3149, 0.3182, 0.3937, 0.4091, 0.2362, 0.4545, 0.3149, 0.3636, 0.3149, 0.4091, 0.2362, 0.5, 0.2362, 0.4545, 0.3149, 0.5, 0.2362, 0.5455, 0.3149, 0.4545, 0.3149, 0.5909, 0.2362, 0.6364, 0.3149, 0.5455, 0.3149, 0.5909, 0.2362, 0.6818, 0.2362, 0.6364, 0.3149, 0.6818, 0.2362, 0.7273, 0.3149, 0.6364, 0.3149, 0.7727, 0.2362, 0.8182, 0.3149, 0.7273, 0.3149, 0.7727, 0.2362, 0.8636, 0.2362, 0.8182, 0.3149, 0.8636, 0.2362, 0.9091, 0.3149, 0.8182, 0.3149, 0.04546, 0.2362, 0.09091, 0.3149, 0.0, 0.3149, 0.04546, 0.2362, 0.1364, 0.2362, 0.09091, 0.3149, 0.1364, 0.2362, 0.1818, 0.3149, 0.09091, 0.3149, 0.2273, 0.2362, 0.2727, 0.3149, 0.1818, 0.3149, 0.2273, 0.2362, 0.3182, 0.2362, 0.2727, 0.3149, 0.3182, 0.2362, 0.3636, 0.3149, 0.2727, 0.3149, 0.5, 0.2362, 0.5909, 0.2362, 0.5455, 0.3149, 0.5, 0.2362, 0.5455, 0.1575, 0.5909, 0.2362, 0.5455, 0.1575, 0.6364, 0.1575, 0.5909, 0.2362, 0.6818, 0.2362, 0.7727, 0.2362, 0.7273, 0.3149, 0.6818, 0.2362, 0.7273, 0.1575, 0.7727, 0.2362, 0.7273, 0.1575, 0.8182, 0.1575, 0.7727, 0.2362, 0.8636, 0.2362, 0.9545, 0.2362, 0.9091, 0.3149, 0.8636, 0.2362, 0.9091, 0.1575, 0.9545, 0.2362, 0.9091, 0.1575, 1.0, 0.1575, 0.9545, 0.2362, 0.1364, 0.2362, 0.2273, 0.2362, 0.1818, 0.3149, 0.1364, 0.2362, 0.1818, 0.1575, 0.2273, 0.2362, 0.1818, 0.1575, 0.2727, 0.1575, 0.2273, 0.2362, 0.3182, 0.2362, 0.4091, 0.2362, 0.3636, 0.3149, 0.3182, 0.2362, 0.3636, 0.1575, 0.4091, 0.2362, 0.3636, 0.1575, 0.4545, 0.1575, 0.4091, 0.2362, 0.5, 0.07873, 0.5455, 0.1575, 0.4545, 0.1575, 0.5, 0.07873, 0.5909, 0.07873, 0.5455, 0.1575, 0.5909, 0.07873, 0.6364, 0.1575, 0.5455, 0.1575, 0.6818, 0.07873, 0.7273, 0.1575, 0.6364, 0.1575, 0.6818, 0.07873, 0.7727, 0.07873, 0.7273, 0.1575, 0.7727, 0.07873, 0.8182, 0.1575, 0.7273, 0.1575, 0.8636, 0.07873, 0.9091, 0.1575, 0.8182, 0.1575, 0.8636, 0.07873, 0.9545, 0.07873, 0.9091, 0.1575, 0.9545, 0.07873, 1.0, 0.1575, 0.9091, 0.1575, 0.3636, 0.1575, 0.4091, 0.07873, 0.4545, 0.1575, 0.3636, 0.1575, 0.3182, 0.07873, 0.4091, 0.07873, 0.3182, 0.07873, 0.3636, 0.0, 0.4091, 0.07873, 0.1364, 0.07873, 0.1818, 0.1575, 0.09091, 0.1575, 0.1364, 0.07873, 0.2273, 0.07873, 0.1818, 0.1575, 0.2273, 0.07873, 0.2727, 0.1575, 0.1818, 0.1575])
me_icosphere_003.materials.append(mat_grass)
me_icosphere_003.update()
me_icosphere_004 = bpy.data.meshes.new('Icosphere.004')
me_icosphere_004.from_pydata([(0.04924, 0.09676, -0.9738), (0.7361, -0.1053, -0.3905), (-0.266, -0.09747, -0.4361), (-0.8453, 0.1236, -0.4236), (0.006718, 0.6148, -0.3375), (0.957, 0.4329, -0.3232), (0.2814, -0.008482, 0.5056), (-0.7178, -0.05223, 0.4976), (-0.4902, 0.4883, 0.5658), (0.5487, 0.6584, 0.5826), (0.9337, 0.2068, 0.5275), (0.03383, 0.2377, 1.077), (-0.1494, -0.1436, -0.8227), (0.4502, -0.05334, -0.8112), (0.2734, -0.1119, -0.4993), (0.8982, 0.134, -0.4734), (0.6366, 0.2931, -0.7398), (-0.4762, 0.1018, -0.8296), (-0.6758, -0.1227, -0.5004), (0.07224, 0.399, -0.7486), (-0.4522, 0.4182, -0.4255), (0.5366, 0.5817, -0.4097), (0.9722, 0.01788, 0.07473), (1.024, 0.3317, 0.06427), (0.02531, 0.125, -0.002957), (0.5969, -0.05515, 0.05233), (-0.9292, -0.008475, 0.03452), (-0.5808, -0.07621, 0.02177), (-0.3114, 0.6195, 0.1124), (-0.7391, 0.3403, 0.1062), (0.8564, 0.6078, 0.1314), (0.3041, 0.7117, 0.1233), (0.6928, -0.02156, 0.6158), (-0.2609, -0.03241, 0.5756), (-0.8079, 0.1885, 0.5725), (0.006232, 0.6452, 0.6535), (0.9098, 0.4833, 0.6716), (0.1625, -0.005153, 0.939), (0.5602, 0.2346, 0.935), (-0.4128, 0.06143, 0.9207), (-0.357, 0.3818, 0.9099), (0.3824, 0.504, 0.9944)], [], [(0, 13, 12), (1, 13, 15), (0, 12, 17), (0, 17, 19), (0, 19, 16), (1, 15, 22), (2, 14, 24), (3, 18, 26), (4, 20, 28), (5, 21, 30), (1, 22, 25), (2, 24, 27), (3, 26, 29), (4, 28, 31), (5, 30, 23), (6, 32, 37), (7, 33, 39), (8, 34, 40), (9, 35, 41), (10, 36, 38), (38, 41, 11), (38, 36, 41), (36, 9, 41), (41, 40, 11), (41, 35, 40), (35, 8, 40), (40, 39, 11), (40, 34, 39), (34, 7, 39), (39, 37, 11), (39, 33, 37), (33, 6, 37), (37, 38, 11), (37, 32, 38), (32, 10, 38), (23, 36, 10), (23, 30, 36), (30, 9, 36), (31, 35, 9), (31, 28, 35), (28, 8, 35), (29, 34, 8), (29, 26, 34), (26, 7, 34), (27, 33, 7), (27, 24, 33), (24, 6, 33), (25, 32, 6), (25, 22, 32), (22, 10, 32), (30, 31, 9), (30, 21, 31), (21, 4, 31), (28, 29, 8), (28, 20, 29), (20, 3, 29), (26, 27, 7), (26, 18, 27), (18, 2, 27), (24, 25, 6), (24, 14, 25), (14, 1, 25), (22, 23, 10), (22, 15, 23), (15, 5, 23), (16, 21, 5), (16, 19, 21), (19, 4, 21), (19, 20, 4), (19, 17, 20), (17, 3, 20), (17, 18, 3), (17, 12, 18), (12, 2, 18), (15, 16, 5), (15, 13, 16), (13, 0, 16), (12, 14, 2), (12, 13, 14), (13, 1, 14)])
_uv = me_icosphere_004.uv_layers.new(name='UVMap')
_uv.uv.foreach_set('vector', [0.1818, 0.0, 0.2273, 0.07873, 0.1364, 0.07873, 0.2727, 0.1575, 0.3182, 0.07873, 0.3636, 0.1575, 0.9091, 0.0, 0.9545, 0.07873, 0.8636, 0.07873, 0.7273, 0.0, 0.7727, 0.07873, 0.6818, 0.07873, 0.5455, 0.0, 0.5909, 0.07873, 0.5, 0.07873, 0.2727, 0.1575, 0.3636, 0.1575, 0.3182, 0.2362, 0.09091, 0.1575, 0.1818, 0.1575, 0.1364, 0.2362, 0.8182, 0.1575, 0.9091, 0.1575, 0.8636, 0.2362, 0.6364, 0.1575, 0.7273, 0.1575, 0.6818, 0.2362, 0.4545, 0.1575, 0.5455, 0.1575, 0.5, 0.2362, 0.2727, 0.1575, 0.3182, 0.2362, 0.2273, 0.2362, 0.09091, 0.1575, 0.1364, 0.2362, 0.04546, 0.2362, 0.8182, 0.1575, 0.8636, 0.2362, 0.7727, 0.2362, 0.6364, 0.1575, 0.6818, 0.2362, 0.5909, 0.2362, 0.4545, 0.1575, 0.5, 0.2362, 0.4091, 0.2362, 0.1818, 0.3149, 0.2727, 0.3149, 0.2273, 0.3937, 0.0, 0.3149, 0.09091, 0.3149, 0.04546, 0.3937, 0.7273, 0.3149, 0.8182, 0.3149, 0.7727, 0.3937, 0.5455, 0.3149, 0.6364, 0.3149, 0.5909, 0.3937, 0.3636, 0.3149, 0.4545, 0.3149, 0.4091, 0.3937, 0.4091, 0.3937, 0.5, 0.3937, 0.4545, 0.4724, 0.4091, 0.3937, 0.4545, 0.3149, 0.5, 0.3937, 0.4545, 0.3149, 0.5455, 0.3149, 0.5, 0.3937, 0.5909, 0.3937, 0.6818, 0.3937, 0.6364, 0.4724, 0.5909, 0.3937, 0.6364, 0.3149, 0.6818, 0.3937, 0.6364, 0.3149, 0.7273, 0.3149, 0.6818, 0.3937, 0.7727, 0.3937, 0.8636, 0.3937, 0.8182, 0.4724, 0.7727, 0.3937, 0.8182, 0.3149, 0.8636, 0.3937, 0.8182, 0.3149, 0.9091, 0.3149, 0.8636, 0.3937, 0.04546, 0.3937, 0.1364, 0.3937, 0.09091, 0.4724, 0.04546, 0.3937, 0.09091, 0.3149, 0.1364, 0.3937, 0.09091, 0.3149, 0.1818, 0.3149, 0.1364, 0.3937, 0.2273, 0.3937, 0.3182, 0.3937, 0.2727, 0.4724, 0.2273, 0.3937, 0.2727, 0.3149, 0.3182, 0.3937, 0.2727, 0.3149, 0.3636, 0.3149, 0.3182, 0.3937, 0.4091, 0.2362, 0.4545, 0.3149, 0.3636, 0.3149, 0.4091, 0.2362, 0.5, 0.2362, 0.4545, 0.3149, 0.5, 0.2362, 0.5455, 0.3149, 0.4545, 0.3149, 0.5909, 0.2362, 0.6364, 0.3149, 0.5455, 0.3149, 0.5909, 0.2362, 0.6818, 0.2362, 0.6364, 0.3149, 0.6818, 0.2362, 0.7273, 0.3149, 0.6364, 0.3149, 0.7727, 0.2362, 0.8182, 0.3149, 0.7273, 0.3149, 0.7727, 0.2362, 0.8636, 0.2362, 0.8182, 0.3149, 0.8636, 0.2362, 0.9091, 0.3149, 0.8182, 0.3149, 0.04546, 0.2362, 0.09091, 0.3149, 0.0, 0.3149, 0.04546, 0.2362, 0.1364, 0.2362, 0.09091, 0.3149, 0.1364, 0.2362, 0.1818, 0.3149, 0.09091, 0.3149, 0.2273, 0.2362, 0.2727, 0.3149, 0.1818, 0.3149, 0.2273, 0.2362, 0.3182, 0.2362, 0.2727, 0.3149, 0.3182, 0.2362, 0.3636, 0.3149, 0.2727, 0.3149, 0.5, 0.2362, 0.5909, 0.2362, 0.5455, 0.3149, 0.5, 0.2362, 0.5455, 0.1575, 0.5909, 0.2362, 0.5455, 0.1575, 0.6364, 0.1575, 0.5909, 0.2362, 0.6818, 0.2362, 0.7727, 0.2362, 0.7273, 0.3149, 0.6818, 0.2362, 0.7273, 0.1575, 0.7727, 0.2362, 0.7273, 0.1575, 0.8182, 0.1575, 0.7727, 0.2362, 0.8636, 0.2362, 0.9545, 0.2362, 0.9091, 0.3149, 0.8636, 0.2362, 0.9091, 0.1575, 0.9545, 0.2362, 0.9091, 0.1575, 1.0, 0.1575, 0.9545, 0.2362, 0.1364, 0.2362, 0.2273, 0.2362, 0.1818, 0.3149, 0.1364, 0.2362, 0.1818, 0.1575, 0.2273, 0.2362, 0.1818, 0.1575, 0.2727, 0.1575, 0.2273, 0.2362, 0.3182, 0.2362, 0.4091, 0.2362, 0.3636, 0.3149, 0.3182, 0.2362, 0.3636, 0.1575, 0.4091, 0.2362, 0.3636, 0.1575, 0.4545, 0.1575, 0.4091, 0.2362, 0.5, 0.07873, 0.5455, 0.1575, 0.4545, 0.1575, 0.5, 0.07873, 0.5909, 0.07873, 0.5455, 0.1575, 0.5909, 0.07873, 0.6364, 0.1575, 0.5455, 0.1575, 0.6818, 0.07873, 0.7273, 0.1575, 0.6364, 0.1575, 0.6818, 0.07873, 0.7727, 0.07873, 0.7273, 0.1575, 0.7727, 0.07873, 0.8182, 0.1575, 0.7273, 0.1575, 0.8636, 0.07873, 0.9091, 0.1575, 0.8182, 0.1575, 0.8636, 0.07873, 0.9545, 0.07873, 0.9091, 0.1575, 0.9545, 0.07873, 1.0, 0.1575, 0.9091, 0.1575, 0.3636, 0.1575, 0.4091, 0.07873, 0.4545, 0.1575, 0.3636, 0.1575, 0.3182, 0.07873, 0.4091, 0.07873, 0.3182, 0.07873, 0.3636, 0.0, 0.4091, 0.07873, 0.1364, 0.07873, 0.1818, 0.1575, 0.09091, 0.1575, 0.1364, 0.07873, 0.2273, 0.07873, 0.1818, 0.1575, 0.2273, 0.07873, 0.2727, 0.1575, 0.1818, 0.1575])
me_icosphere_004.materials.append(mat_material_003)
me_icosphere_004.update()

# ---- objects
ob_sun = bpy.data.objects.new('Sun', light_light)
ob_camera = bpy.data.objects.new('Camera', cam_camera)
ob_trunk = bpy.data.objects.new('Trunk', me_cube_001)
ob_follage_1 = bpy.data.objects.new('Follage 1', me_icosphere)
ob_follage_2 = bpy.data.objects.new('Follage 2', me_icosphere_001)
ob_follage_3 = bpy.data.objects.new('Follage 3', me_icosphere_002)
ob_ground = bpy.data.objects.new('Ground', me_icosphere_003)
ob_sky = bpy.data.objects.new('Sky', me_icosphere_004)
ob_point = bpy.data.objects.new('Point', light_point)

# ---- transforms, parenting, visibility, modifiers, constraints
ob_sun.location = (4.239, -6.29, 10.67)
ob_sun.rotation_euler = (0.1522, -0.7636, 1.711)
ob_sun.lock_rotations_4d = False
ob_sun.empty_display_type = 'ARROWS'
ob_sun.color = (0.0, 0.0, 0.0, 0.0)
ob_sun.lineart.crease_threshold = 0.0
ob_camera.location = (7.359, -6.926, 4.958)
ob_camera.rotation_euler = (1.381, 0.03197, 0.7852)
ob_camera.lock_rotations_4d = False
ob_camera.empty_display_type = 'ARROWS'
ob_camera.color = (0.0, 0.0, 0.0, 0.0)
ob_camera.display_type = 'WIRE'
ob_camera.lineart.crease_threshold = 0.0
ob_trunk.location = (0.0, 0.0, 0.0)
ob_follage_1.location = (-1.221, 0.02196, 3.87)
ob_follage_1.rotation_euler = (0.06842, -0.2545, -0.05992)
ob_follage_1.scale = (0.9218, 0.9218, 0.9218)
ob_follage_2.location = (1.867, 0.9472, 3.606)
ob_follage_2.rotation_euler = (0.0008395, 0.2563, -0.2954)
ob_follage_2.scale = (0.7865, 0.7865, 0.7865)
ob_follage_3.location = (0.3423, -0.2423, 5.07)
ob_follage_3.rotation_euler = (0.4129, -0.1642, -0.02834)
ob_follage_3.scale = (1.101, 1.101, 1.101)
ob_ground.location = (-1.441, -0.4031, -7.837)
ob_ground.rotation_euler = (3.142, -0.0, 0.0)
ob_ground.scale = (18.42, 18.42, 18.42)
ob_sky.location = (-36.9, 35.14, 6.99)
ob_sky.rotation_euler = (-0.2769, 0.1529, 0.6252)
ob_sky.scale = (50.93, 20.27, 50.93)
ob_point.location = (-1.926, 11.97, 8.739)

# ---- collection membership
col_collection.objects.link(ob_sun)
col_collection.objects.link(ob_camera)
col_collection.objects.link(ob_trunk)
col_collection.objects.link(ob_follage_1)
col_collection.objects.link(ob_follage_2)
col_collection.objects.link(ob_follage_3)
col_collection.objects.link(ob_ground)
col_collection.objects.link(ob_sky)
col_collection.objects.link(ob_point)

# ---- scene / render settings (as saved in the file)
scene.camera = ob_camera
scene.frame_start = 1; scene.frame_end = 250; scene.frame_set(201)
scene.render.engine = 'BLENDER_EEVEE_NEXT'
bpy.context.view_layer.update()
